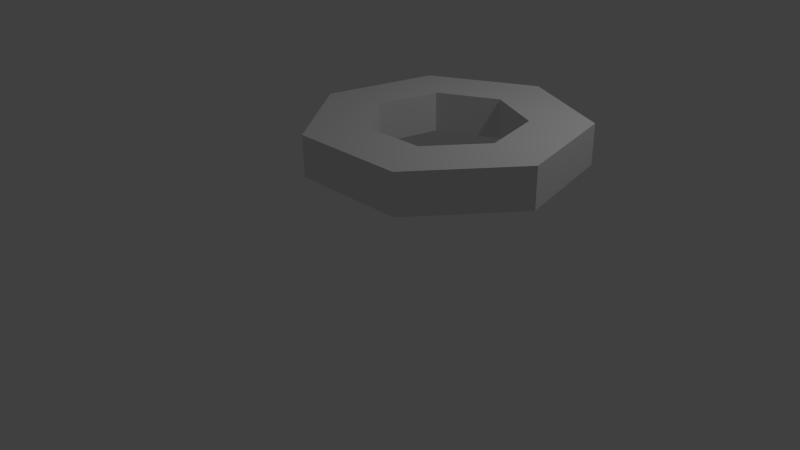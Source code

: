 # Source: AntimatterHeptabomb.blend  (saved by Blender 2.70.0; exported with 4.5.12 LTS)
import bpy
from mathutils import Matrix  # noqa: F401  (used for matrix-valued properties, if any)

bpy.ops.wm.read_factory_settings(use_empty=True)
scene = bpy.context.scene
scene.name = 'Scene'

# ---- collections
col_collection_1 = bpy.data.collections.new('Collection 1'); scene.collection.children.link(col_collection_1)

# ---- materials (node trees are filled in below, after node groups)
mat_material_001 = bpy.data.materials.new('Material.001')
mat_material_001.alpha_threshold = 0.0
mat_material_001.use_transparent_shadow = False
mat_material_001.roughness = 0.5
mat_material_001.line_color = (0.0, 0.0, 0.0, 1.0)

# ---- material node trees

# ---- world
world_world = bpy.data.worlds.new('World'); scene.world = world_world
world_world.color = (0.05088, 0.05088, 0.05088)
world_world.use_sun_shadow = False
world_world.sun_shadow_jitter_overblur = 0.0
world_world.cycles.sampling_method = 'MANUAL'
world_world.cycles.sample_map_resolution = 256

# ---- cameras
cam_camera = bpy.data.cameras.new('Camera')
cam_camera.clip_end = 100.0
cam_camera.lens = 35.0
cam_camera.sensor_width = 32.0
cam_camera.sensor_height = 18.0
cam_camera.ortho_scale = 7.314
cam_camera.dof.focus_distance = 0.0
cam_camera.dof.aperture_fstop = 128.0

# ---- lights
light_lamp = bpy.data.lights.new('Lamp', 'POINT')
light_lamp.transmission_factor = 0.0
light_lamp.cutoff_distance = 30.0
light_lamp.energy = 100.0
light_lamp.shadow_buffer_clip_start = 1.001
light_lamp.shadow_soft_size = 0.1
light_lamp.shadow_maximum_resolution = 0.006
light_lamp.use_absolute_resolution = True
light_lamp.cycles.use_multiple_importance_sampling = False

# ---- meshes
me_circle_005 = bpy.data.meshes.new('Circle.005')
me_circle_005.from_pydata([(0.0, 1.0, 0.0), (-0.7818, 0.6235, 0.0), (-0.9749, -0.2225, 0.0), (-0.4339, -0.901, 0.0), (0.4339, -0.901, 0.0), (0.9749, -0.2225, 0.0), (0.7818, 0.6235, 0.0), (0.0, 1.0, 0.8899), (-0.7818, 0.6235, 0.8899), (-0.9749, -0.2225, 0.8899), (-0.4339, -0.901, 0.8899), (0.4339, -0.901, 0.8899), (0.9749, -0.2225, 0.8899), (0.7818, 0.6235, 0.8899), (1.528e-08, 0.5619, 2.98e-08), (-0.4393, 0.3503, 2.98e-08), (-0.5478, -0.125, 2.98e-08), (-0.2438, -0.5062, 2.98e-08), (0.2438, -0.5062, 2.98e-08), (0.5478, -0.125, 2.98e-08), (0.4393, 0.3503, 2.98e-08), (1.528e-08, 0.5619, 0.8899), (-0.4393, 0.3503, 0.8899), (-0.5478, -0.125, 0.8899), (-0.2438, -0.5062, 0.8899), (0.2438, -0.5062, 0.8899), (0.5478, -0.125, 0.8899), (0.4393, 0.3503, 0.8899)], [], [(1, 8, 7, 0), (4, 11, 10, 3), (0, 7, 13, 6), (3, 10, 9, 2), (6, 13, 12, 5), (2, 9, 8, 1), (5, 12, 11, 4), (15, 14, 21, 22), (18, 17, 24, 25), (14, 20, 27, 21), (17, 16, 23, 24), (20, 19, 26, 27), (16, 15, 22, 23), (19, 18, 25, 26), (9, 10, 24, 23), (4, 3, 17, 18), (10, 11, 25, 24), (5, 4, 18, 19), (11, 12, 26, 25), (6, 5, 19, 20), (12, 13, 27, 26), (0, 6, 20, 14), (1, 0, 14, 15), (13, 7, 21, 27), (7, 8, 22, 21), (2, 1, 15, 16), (8, 9, 23, 22), (3, 2, 16, 17)])
_uv = me_circle_005.uv_layers.new(name='UVMap')
_uv.uv.foreach_set('vector', [1.792e-09, 0.6399, 0.2141, 0.6399, 0.2141, 0.7627, 0.0, 0.7627, 0.2432, 0.4428, 0.4573, 0.4428, 0.4573, 0.6204, 0.2432, 0.6204, 0.00533, 0.9648, 0.00533, 0.7627, 0.2141, 0.7627, 0.2141, 0.9648, 0.2432, 0.6204, 0.4573, 0.6204, 0.4573, 0.7979, 0.2432, 0.7979, 0.6714, 0.7979, 0.4573, 0.7979, 0.4573, 0.6204, 0.6714, 0.6204, 1.792e-09, 0.4428, 0.2141, 0.4428, 0.2141, 0.6399, 1.792e-09, 0.6399, 0.6714, 0.6204, 0.4573, 0.6204, 0.4573, 0.4428, 0.6714, 0.4428, 0.6714, 1.0, 0.5982, 1.0, 0.5982, 0.7979, 0.6714, 0.7979, 0.8827, 0.6449, 0.777, 0.6449, 0.777, 0.4428, 0.8827, 0.4428, 0.5982, 1.0, 0.4809, 1.0, 0.4809, 0.7979, 0.5982, 0.7979, 0.777, 0.6449, 0.6714, 0.6449, 0.6714, 0.4428, 0.777, 0.4428, 0.6714, 0.6449, 0.777, 0.6449, 0.777, 0.847, 0.6714, 0.847, 0.8827, 0.6449, 1.0, 0.6449, 1.0, 0.847, 0.8827, 0.847, 0.777, 0.6449, 0.8827, 0.6449, 0.8827, 0.847, 0.777, 0.847, 0.9146, 0.3199, 0.7514, 0.4428, 0.7279, 0.3458, 0.8196, 0.2768, 0.09057, 0.04385, 0.2941, 0.0, 0.2706, 0.097, 0.1563, 0.1216, 0.7514, 0.4428, 0.5479, 0.399, 0.6136, 0.3212, 0.7279, 0.3458, 0.0, 0.2214, 0.09057, 0.04385, 0.1563, 0.1216, 0.1054, 0.2214, 0.5479, 0.399, 0.4573, 0.2214, 0.5627, 0.2214, 0.6136, 0.3212, 0.09057, 0.399, 0.0, 0.2214, 0.1054, 0.2214, 0.1563, 0.3212, 0.4573, 0.2214, 0.5479, 0.04385, 0.6136, 0.1216, 0.5627, 0.2214, 0.2941, 0.4428, 0.09057, 0.399, 0.1563, 0.3212, 0.2706, 0.3458, 0.4573, 0.3199, 0.2941, 0.4428, 0.2706, 0.3458, 0.3623, 0.2768, 0.5479, 0.04385, 0.7514, 0.0, 0.7279, 0.097, 0.6136, 0.1216, 0.7514, 0.0, 0.9146, 0.1229, 0.8196, 0.166, 0.7279, 0.097, 0.4573, 0.1229, 0.4573, 0.3199, 0.3623, 0.2768, 0.3623, 0.166, 0.9146, 0.1229, 0.9146, 0.3199, 0.8196, 0.2768, 0.8196, 0.166, 0.2941, 0.0, 0.4573, 0.1229, 0.3623, 0.166, 0.2706, 0.097])
_ca = me_circle_005.color_attributes.new('Col', 'BYTE_COLOR', 'CORNER')
_ca.data.foreach_set('color', [0.003347, 0.1946, 0.0, 1.0, 0.003347, 0.1946, 0.0, 1.0, 0.003347, 0.1946, 0.0, 1.0, 0.003347, 0.1946, 0.0, 1.0, 0.003347, 0.1946, 0.0, 1.0, 0.003347, 0.1946, 0.0, 1.0, 0.003347, 0.1946, 0.0, 1.0, 0.003347, 0.1946, 0.0, 1.0, 0.003347, 0.1946, 0.0, 1.0, 0.003347, 0.1946, 0.0, 1.0, 0.003347, 0.1946, 0.0, 1.0, 0.003347, 0.1946, 0.0, 1.0, 0.003347, 0.1946, 0.0, 1.0, 0.003347, 0.1946, 0.0, 1.0, 0.003347, 0.1946, 0.0, 1.0, 0.003347, 0.1946, 0.0, 1.0, 0.003347, 0.1946, 0.0, 1.0, 0.003347, 0.1946, 0.0, 1.0, 0.003347, 0.1946, 0.0, 1.0, 0.003347, 0.1946, 0.0, 1.0, 0.003347, 0.1946, 0.0, 1.0, 0.003347, 0.1946, 0.0, 1.0, 0.003347, 0.1946, 0.0, 1.0, 0.003347, 0.1946, 0.0, 1.0, 0.003347, 0.1946, 0.0, 1.0, 0.003347, 0.1946, 0.0, 1.0, 0.003347, 0.1946, 0.0, 1.0, 0.003347, 0.1946, 0.0, 1.0, 0.0, 0.0, 0.0, 1.0, 0.0, 0.0, 0.0, 1.0, 0.0, 0.0, 0.0, 1.0, 0.0, 0.0, 0.0, 1.0, 0.0, 0.0, 0.0, 1.0, 0.0, 0.0, 0.0, 1.0, 0.0, 0.0, 0.0, 1.0, 0.0, 0.0, 0.0, 1.0, 0.0, 0.0, 0.0, 1.0, 0.0, 0.0, 0.0, 1.0, 0.0, 0.0, 0.0, 1.0, 0.0, 0.0, 0.0, 1.0, 0.0, 0.0, 0.0, 1.0, 0.0, 0.0, 0.0, 1.0, 0.0, 0.0, 0.0, 1.0, 0.0, 0.0, 0.0, 1.0, 0.0, 0.0, 0.0, 1.0, 0.0, 0.0, 0.0, 1.0, 0.0, 0.0, 0.0, 1.0, 0.0, 0.0, 0.0, 1.0, 0.0, 0.0, 0.0, 1.0, 0.0, 0.0, 0.0, 1.0, 0.0, 0.0, 0.0, 1.0, 0.0, 0.0, 0.0, 1.0, 0.0, 0.0, 0.0, 1.0, 0.0, 0.0, 0.0, 1.0, 0.0, 0.0, 0.0, 1.0, 0.0, 0.0, 0.0, 1.0, 0.003347, 0.1946, 0.0, 1.0, 0.003347, 0.1946, 0.0, 1.0, 0.0, 0.0, 0.0, 1.0, 0.0, 0.0, 0.0, 1.0, 0.003347, 0.1946, 0.0, 1.0, 0.003347, 0.1946, 0.0, 1.0, 0.0, 0.0, 0.0, 1.0, 0.0, 0.0, 0.0, 1.0, 0.003347, 0.1946, 0.0, 1.0, 0.003347, 0.1946, 0.0, 1.0, 0.0, 0.0, 0.0, 1.0, 0.0, 0.0, 0.0, 1.0, 0.003347, 0.1946, 0.0, 1.0, 0.003347, 0.1946, 0.0, 1.0, 0.0, 0.0, 0.0, 1.0, 0.0, 0.0, 0.0, 1.0, 0.003347, 0.1946, 0.0, 1.0, 0.003347, 0.1946, 0.0, 1.0, 0.0, 0.0, 0.0, 1.0, 0.0, 0.0, 0.0, 1.0, 0.003677, 0.1981, 0.0, 1.0, 0.003347, 0.1946, 0.0, 1.0, 0.0, 0.0, 0.0, 1.0, 0.0, 0.0, 0.0, 1.0, 0.003347, 0.1946, 0.0, 1.0, 0.003347, 0.1946, 0.0, 1.0, 0.0, 0.0, 0.0, 1.0, 0.0, 0.0, 0.0, 1.0, 0.004777, 0.2195, 0.0, 1.0, 0.003677, 0.1981, 0.0, 1.0, 0.0, 0.0, 0.0, 1.0, 0.0, 0.0, 0.0, 1.0, 0.004391, 0.2122, 0.0, 1.0, 0.004777, 0.2195, 0.0, 1.0, 0.0, 0.0, 0.0, 1.0, 0.0, 0.0, 0.0, 1.0, 0.003347, 0.1946, 0.0, 1.0, 0.003347, 0.1946, 0.0, 1.0, 0.0, 0.0, 0.0, 1.0, 0.0, 0.0, 0.0, 1.0, 0.003347, 0.1946, 0.0, 1.0, 0.003347, 0.1946, 0.0, 1.0, 0.0, 0.0, 0.0, 1.0, 0.0, 0.0, 0.0, 1.0, 0.003347, 0.1981, 0.0, 1.0, 0.004391, 0.2122, 0.0, 1.0, 0.0, 0.0, 0.0, 1.0, 0.0, 0.0, 0.0, 1.0, 0.003347, 0.1946, 0.0, 1.0, 0.003347, 0.1946, 0.0, 1.0, 0.0, 0.0, 0.0, 1.0, 0.0, 0.0, 0.0, 1.0, 0.003347, 0.1946, 0.0, 1.0, 0.003347, 0.1981, 0.0, 1.0, 0.0, 0.0, 0.0, 1.0, 0.0, 0.0, 0.0, 1.0])
me_circle_005.materials.append(mat_material_001)
me_circle_005.use_remesh_preserve_volume = False
me_circle_005.use_remesh_preserve_attributes = False
me_circle_005.use_mirror_vertex_groups = False
me_circle_005.update()

# ---- objects
ob_lamp = bpy.data.objects.new('Lamp', light_lamp)
ob_camera = bpy.data.objects.new('Camera', cam_camera)
ob_circle_002 = bpy.data.objects.new('Circle.002', me_circle_005)

# ---- transforms, parenting, visibility, modifiers, constraints
ob_lamp.location = (4.076, 1.005, 5.904)
ob_lamp.rotation_euler = (0.6503, 0.05522, 1.866)
ob_lamp.lock_rotations_4d = False
ob_lamp.empty_display_type = 'ARROWS'
ob_lamp.color = (0.0, 0.0, 0.0, 0.0)
ob_lamp.lineart.crease_threshold = 0.0
ob_camera.location = (7.481, -6.508, 5.344)
ob_camera.rotation_euler = (1.109, 0.01082, 0.8149)
ob_camera.lock_rotations_4d = False
ob_camera.empty_display_type = 'ARROWS'
ob_camera.color = (0.0, 0.0, 0.0, 0.0)
ob_camera.display_type = 'WIRE'
ob_camera.lineart.crease_threshold = 0.0
ob_circle_002.location = (1.565, -0.3259, 1.868)
ob_circle_002.scale = (1.505, 1.505, 0.5038)
ob_circle_002.lineart.crease_threshold = 0.0
ob_circle_002.material_slots[0].link = 'OBJECT'; ob_circle_002.material_slots[0].material = mat_material_001

# ---- collection membership
col_collection_1.objects.link(ob_lamp)
col_collection_1.objects.link(ob_camera)
col_collection_1.objects.link(ob_circle_002)

# ---- scene / render settings (as saved in the file)
scene.camera = ob_camera
scene.frame_start = 1; scene.frame_end = 250; scene.frame_set(1)
scene.render.engine = 'BLENDER_EEVEE_NEXT'
scene.render.resolution_percentage = 50
scene.render.dither_intensity = 0.0
scene.cycles.use_denoising = False
scene.cycles.samples = 10
scene.cycles.sampling_pattern = 'TABULATED_SOBOL'
scene.cycles.light_sampling_threshold = 0.0
scene.cycles.use_adaptive_sampling = False
scene.cycles.use_light_tree = False
scene.cycles.blur_glossy = 0.0
scene.cycles.volume_bounces = 1
scene.cycles.pixel_filter_type = 'GAUSSIAN'
scene.cycles.sample_clamp_indirect = 0.0
scene.view_settings.view_transform = 'Standard'
bpy.context.view_layer.update()
